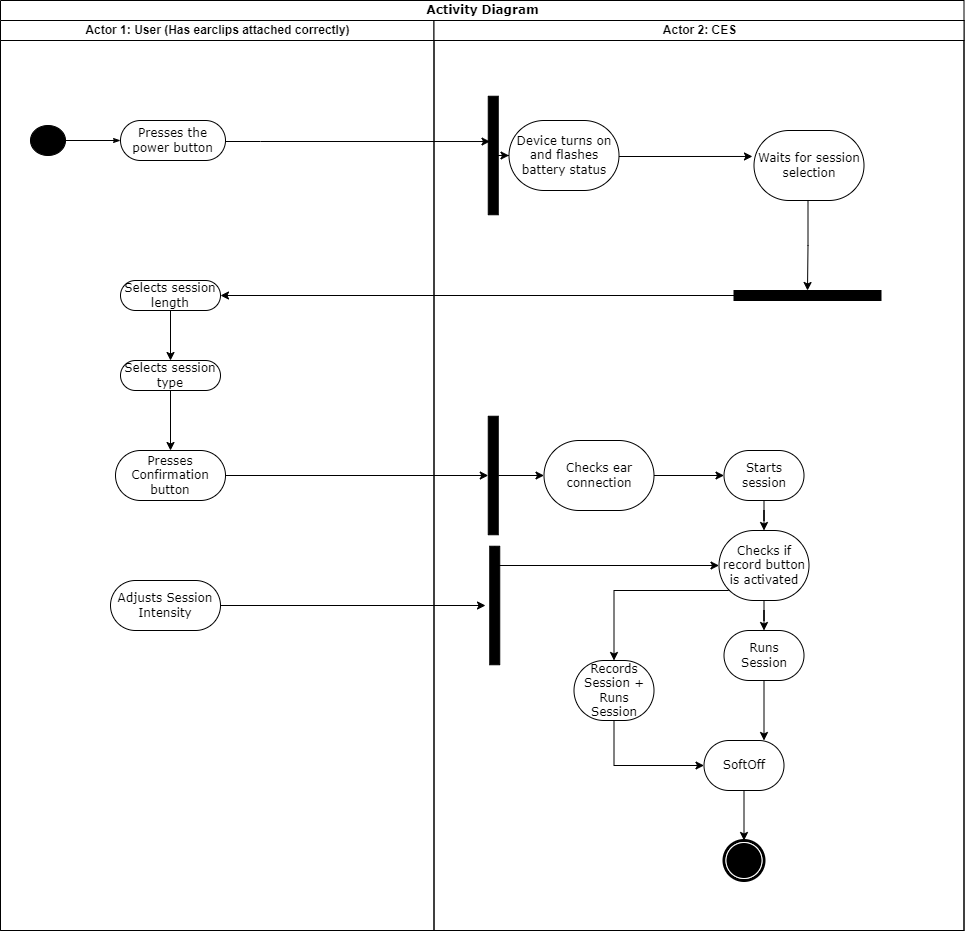

The diagram above was exported from draw.io. Its source (the exported page's mxGraphModel, read from the mxfile embedded in the PNG):
<mxGraphModel dx="1422" dy="865" grid="1" gridSize="10" guides="1" tooltips="1" connect="1" arrows="1" fold="1" page="1" pageScale="1" pageWidth="850" pageHeight="1100" background="none" math="0" shadow="0">
  <root>
    <mxCell id="0" />
    <mxCell id="1" parent="0" />
    <mxCell id="1c1d494c118603dd-1" value="Activity Diagram" style="swimlane;html=1;childLayout=stackLayout;startSize=20;rounded=0;shadow=0;comic=0;labelBackgroundColor=none;strokeWidth=1;fontFamily=Verdana;fontSize=12;align=center;" parent="1" vertex="1">
      <mxGeometry x="40" y="20" width="963.5" height="930" as="geometry" />
    </mxCell>
    <mxCell id="1c1d494c118603dd-2" value="Actor 1: User (Has earclips attached correctly)" style="swimlane;html=1;startSize=20;" parent="1c1d494c118603dd-1" vertex="1">
      <mxGeometry y="20" width="433.5" height="910" as="geometry" />
    </mxCell>
    <mxCell id="60571a20871a0731-4" value="" style="ellipse;whiteSpace=wrap;html=1;rounded=0;shadow=0;comic=0;labelBackgroundColor=none;strokeWidth=1;fillColor=#000000;fontFamily=Verdana;fontSize=12;align=center;" parent="1c1d494c118603dd-2" vertex="1">
      <mxGeometry x="30" y="105" width="35" height="30" as="geometry" />
    </mxCell>
    <mxCell id="60571a20871a0731-8" value="Presses the power button" style="rounded=1;whiteSpace=wrap;html=1;shadow=0;comic=0;labelBackgroundColor=none;strokeWidth=1;fontFamily=Verdana;fontSize=12;align=center;arcSize=50;" parent="1c1d494c118603dd-2" vertex="1">
      <mxGeometry x="120" y="100" width="105" height="40" as="geometry" />
    </mxCell>
    <mxCell id="1c1d494c118603dd-27" style="edgeStyle=orthogonalEdgeStyle;rounded=0;html=1;labelBackgroundColor=none;startArrow=none;startFill=0;startSize=5;endArrow=classicThin;endFill=1;endSize=5;jettySize=auto;orthogonalLoop=1;strokeWidth=1;fontFamily=Verdana;fontSize=12" parent="1c1d494c118603dd-2" source="60571a20871a0731-4" target="60571a20871a0731-8" edge="1">
      <mxGeometry relative="1" as="geometry" />
    </mxCell>
    <mxCell id="CIs0qVmv3hoXDEY84a2L-22" style="edgeStyle=orthogonalEdgeStyle;rounded=0;orthogonalLoop=1;jettySize=auto;html=1;" parent="1c1d494c118603dd-2" source="dto0Ky4IMlLXQMv78cq8-14" target="CIs0qVmv3hoXDEY84a2L-20" edge="1">
      <mxGeometry relative="1" as="geometry" />
    </mxCell>
    <mxCell id="dto0Ky4IMlLXQMv78cq8-14" value="Selects session length" style="rounded=1;whiteSpace=wrap;html=1;shadow=0;comic=0;labelBackgroundColor=none;strokeWidth=1;fontFamily=Verdana;fontSize=12;align=center;arcSize=50;" parent="1c1d494c118603dd-2" vertex="1">
      <mxGeometry x="120" y="260" width="100" height="30" as="geometry" />
    </mxCell>
    <mxCell id="CIs0qVmv3hoXDEY84a2L-19" value="Presses Confirmation button" style="rounded=1;whiteSpace=wrap;html=1;shadow=0;comic=0;labelBackgroundColor=none;strokeWidth=1;fontFamily=Verdana;fontSize=12;align=center;arcSize=50;" parent="1c1d494c118603dd-2" vertex="1">
      <mxGeometry x="115" y="430" width="110" height="50" as="geometry" />
    </mxCell>
    <mxCell id="CIs0qVmv3hoXDEY84a2L-23" style="edgeStyle=orthogonalEdgeStyle;rounded=0;orthogonalLoop=1;jettySize=auto;html=1;" parent="1c1d494c118603dd-2" source="CIs0qVmv3hoXDEY84a2L-20" target="CIs0qVmv3hoXDEY84a2L-19" edge="1">
      <mxGeometry relative="1" as="geometry" />
    </mxCell>
    <mxCell id="CIs0qVmv3hoXDEY84a2L-20" value="Selects session type" style="rounded=1;whiteSpace=wrap;html=1;shadow=0;comic=0;labelBackgroundColor=none;strokeWidth=1;fontFamily=Verdana;fontSize=12;align=center;arcSize=50;" parent="1c1d494c118603dd-2" vertex="1">
      <mxGeometry x="120" y="340" width="100" height="30" as="geometry" />
    </mxCell>
    <mxCell id="__-8hZpYcHDvXQneb7kJ-1" value="Adjusts Session Intensity" style="rounded=1;whiteSpace=wrap;html=1;shadow=0;comic=0;labelBackgroundColor=none;strokeWidth=1;fontFamily=Verdana;fontSize=12;align=center;arcSize=50;" parent="1c1d494c118603dd-2" vertex="1">
      <mxGeometry x="110" y="560" width="110" height="50" as="geometry" />
    </mxCell>
    <mxCell id="__-8hZpYcHDvXQneb7kJ-5" value="" style="whiteSpace=wrap;html=1;rounded=0;shadow=0;comic=0;labelBackgroundColor=none;strokeWidth=1;fillColor=#000000;fontFamily=Verdana;fontSize=12;align=center;rotation=-90;" parent="1c1d494c118603dd-2" vertex="1">
      <mxGeometry x="435" y="580" width="118.5" height="10" as="geometry" />
    </mxCell>
    <mxCell id="__-8hZpYcHDvXQneb7kJ-6" style="edgeStyle=orthogonalEdgeStyle;rounded=0;orthogonalLoop=1;jettySize=auto;html=1;" parent="1c1d494c118603dd-2" source="__-8hZpYcHDvXQneb7kJ-1" edge="1">
      <mxGeometry relative="1" as="geometry">
        <mxPoint x="485" y="585" as="targetPoint" />
      </mxGeometry>
    </mxCell>
    <mxCell id="dto0Ky4IMlLXQMv78cq8-48" style="edgeStyle=orthogonalEdgeStyle;rounded=0;orthogonalLoop=1;jettySize=auto;html=1;entryX=0.618;entryY=0.175;entryDx=0;entryDy=0;entryPerimeter=0;" parent="1c1d494c118603dd-1" source="60571a20871a0731-8" target="60571a20871a0731-3" edge="1">
      <mxGeometry relative="1" as="geometry">
        <Array as="points">
          <mxPoint x="260" y="141" />
          <mxPoint x="260" y="141" />
        </Array>
      </mxGeometry>
    </mxCell>
    <mxCell id="CIs0qVmv3hoXDEY84a2L-9" style="edgeStyle=orthogonalEdgeStyle;rounded=0;orthogonalLoop=1;jettySize=auto;html=1;entryX=1;entryY=0.5;entryDx=0;entryDy=0;" parent="1c1d494c118603dd-1" source="1c1d494c118603dd-12" target="dto0Ky4IMlLXQMv78cq8-14" edge="1">
      <mxGeometry relative="1" as="geometry" />
    </mxCell>
    <mxCell id="1c1d494c118603dd-3" value="Actor 2: CES" style="swimlane;html=1;startSize=20;" parent="1c1d494c118603dd-1" vertex="1">
      <mxGeometry x="433.5" y="20" width="530" height="910" as="geometry" />
    </mxCell>
    <mxCell id="dto0Ky4IMlLXQMv78cq8-33" style="edgeStyle=orthogonalEdgeStyle;rounded=0;orthogonalLoop=1;jettySize=auto;html=1;" parent="1c1d494c118603dd-3" source="60571a20871a0731-3" target="dto0Ky4IMlLXQMv78cq8-19" edge="1">
      <mxGeometry relative="1" as="geometry" />
    </mxCell>
    <mxCell id="60571a20871a0731-3" value="" style="whiteSpace=wrap;html=1;rounded=0;shadow=0;comic=0;labelBackgroundColor=none;strokeWidth=1;fillColor=#000000;fontFamily=Verdana;fontSize=12;align=center;rotation=-90;" parent="1c1d494c118603dd-3" vertex="1">
      <mxGeometry y="130" width="118.5" height="10" as="geometry" />
    </mxCell>
    <mxCell id="1c1d494c118603dd-12" value="" style="whiteSpace=wrap;html=1;rounded=0;shadow=0;comic=0;labelBackgroundColor=none;strokeWidth=1;fillColor=#000000;fontFamily=Verdana;fontSize=12;align=center;rotation=0;" parent="1c1d494c118603dd-3" vertex="1">
      <mxGeometry x="300" y="270" width="147" height="10" as="geometry" />
    </mxCell>
    <mxCell id="CIs0qVmv3hoXDEY84a2L-7" style="edgeStyle=orthogonalEdgeStyle;rounded=0;orthogonalLoop=1;jettySize=auto;html=1;entryX=-0.014;entryY=0.371;entryDx=0;entryDy=0;entryPerimeter=0;" parent="1c1d494c118603dd-3" source="dto0Ky4IMlLXQMv78cq8-19" target="CIs0qVmv3hoXDEY84a2L-5" edge="1">
      <mxGeometry relative="1" as="geometry">
        <Array as="points">
          <mxPoint x="220" y="136" />
          <mxPoint x="220" y="136" />
        </Array>
      </mxGeometry>
    </mxCell>
    <mxCell id="dto0Ky4IMlLXQMv78cq8-19" value="Device turns on and flashes battery status" style="rounded=1;whiteSpace=wrap;html=1;shadow=0;comic=0;labelBackgroundColor=none;strokeWidth=1;fontFamily=Verdana;fontSize=12;align=center;arcSize=50;" parent="1c1d494c118603dd-3" vertex="1">
      <mxGeometry x="75" y="100" width="110" height="70" as="geometry" />
    </mxCell>
    <mxCell id="dto0Ky4IMlLXQMv78cq8-45" style="edgeStyle=orthogonalEdgeStyle;rounded=0;orthogonalLoop=1;jettySize=auto;html=1;" parent="1c1d494c118603dd-3" source="dto0Ky4IMlLXQMv78cq8-43" target="dto0Ky4IMlLXQMv78cq8-42" edge="1">
      <mxGeometry relative="1" as="geometry" />
    </mxCell>
    <mxCell id="dto0Ky4IMlLXQMv78cq8-43" value="Starts session" style="rounded=1;whiteSpace=wrap;html=1;shadow=0;comic=0;labelBackgroundColor=none;strokeWidth=1;fontFamily=Verdana;fontSize=12;align=center;arcSize=50;" parent="1c1d494c118603dd-3" vertex="1">
      <mxGeometry x="290" y="430" width="80" height="50" as="geometry" />
    </mxCell>
    <mxCell id="dto0Ky4IMlLXQMv78cq8-46" style="edgeStyle=orthogonalEdgeStyle;rounded=0;orthogonalLoop=1;jettySize=auto;html=1;" parent="1c1d494c118603dd-3" source="dto0Ky4IMlLXQMv78cq8-42" target="dto0Ky4IMlLXQMv78cq8-41" edge="1">
      <mxGeometry relative="1" as="geometry" />
    </mxCell>
    <mxCell id="MOXIq1zR7_XlhcE3mXdo-1" style="edgeStyle=orthogonalEdgeStyle;rounded=0;orthogonalLoop=1;jettySize=auto;html=1;exitX=0.106;exitY=0.814;exitDx=0;exitDy=0;exitPerimeter=0;" edge="1" parent="1c1d494c118603dd-3" source="dto0Ky4IMlLXQMv78cq8-42" target="CIs0qVmv3hoXDEY84a2L-28">
      <mxGeometry relative="1" as="geometry">
        <Array as="points">
          <mxPoint x="295" y="570" />
          <mxPoint x="180" y="570" />
        </Array>
      </mxGeometry>
    </mxCell>
    <mxCell id="dto0Ky4IMlLXQMv78cq8-42" value="Checks if record button is activated" style="rounded=1;whiteSpace=wrap;html=1;shadow=0;comic=0;labelBackgroundColor=none;strokeWidth=1;fontFamily=Verdana;fontSize=12;align=center;arcSize=50;" parent="1c1d494c118603dd-3" vertex="1">
      <mxGeometry x="285" y="510" width="90" height="70" as="geometry" />
    </mxCell>
    <mxCell id="CIs0qVmv3hoXDEY84a2L-32" style="edgeStyle=orthogonalEdgeStyle;rounded=0;orthogonalLoop=1;jettySize=auto;html=1;entryX=0.75;entryY=0;entryDx=0;entryDy=0;" parent="1c1d494c118603dd-3" source="dto0Ky4IMlLXQMv78cq8-41" target="CIs0qVmv3hoXDEY84a2L-30" edge="1">
      <mxGeometry relative="1" as="geometry" />
    </mxCell>
    <mxCell id="dto0Ky4IMlLXQMv78cq8-41" value="Runs Session" style="rounded=1;whiteSpace=wrap;html=1;shadow=0;comic=0;labelBackgroundColor=none;strokeWidth=1;fontFamily=Verdana;fontSize=12;align=center;arcSize=50;" parent="1c1d494c118603dd-3" vertex="1">
      <mxGeometry x="290" y="610" width="80" height="50" as="geometry" />
    </mxCell>
    <mxCell id="dto0Ky4IMlLXQMv78cq8-49" style="edgeStyle=orthogonalEdgeStyle;rounded=0;orthogonalLoop=1;jettySize=auto;html=1;exitX=0.5;exitY=1;exitDx=0;exitDy=0;entryX=0.5;entryY=0;entryDx=0;entryDy=0;" parent="1c1d494c118603dd-3" source="60571a20871a0731-3" target="60571a20871a0731-3" edge="1">
      <mxGeometry relative="1" as="geometry" />
    </mxCell>
    <mxCell id="CIs0qVmv3hoXDEY84a2L-6" style="edgeStyle=orthogonalEdgeStyle;rounded=0;orthogonalLoop=1;jettySize=auto;html=1;entryX=0.5;entryY=0;entryDx=0;entryDy=0;" parent="1c1d494c118603dd-3" source="CIs0qVmv3hoXDEY84a2L-5" target="1c1d494c118603dd-12" edge="1">
      <mxGeometry relative="1" as="geometry">
        <Array as="points">
          <mxPoint x="374" y="225" />
          <mxPoint x="374" y="225" />
        </Array>
      </mxGeometry>
    </mxCell>
    <mxCell id="CIs0qVmv3hoXDEY84a2L-5" value="Waits for session selection" style="rounded=1;whiteSpace=wrap;html=1;shadow=0;comic=0;labelBackgroundColor=none;strokeWidth=1;fontFamily=Verdana;fontSize=12;align=center;arcSize=50;" parent="1c1d494c118603dd-3" vertex="1">
      <mxGeometry x="320" y="110" width="110" height="70" as="geometry" />
    </mxCell>
    <mxCell id="CIs0qVmv3hoXDEY84a2L-15" style="edgeStyle=orthogonalEdgeStyle;rounded=0;orthogonalLoop=1;jettySize=auto;html=1;entryX=0;entryY=0.5;entryDx=0;entryDy=0;" parent="1c1d494c118603dd-3" source="CIs0qVmv3hoXDEY84a2L-8" edge="1">
      <mxGeometry relative="1" as="geometry">
        <mxPoint x="110" y="455" as="targetPoint" />
      </mxGeometry>
    </mxCell>
    <mxCell id="CIs0qVmv3hoXDEY84a2L-8" value="" style="whiteSpace=wrap;html=1;rounded=0;shadow=0;comic=0;labelBackgroundColor=none;strokeWidth=1;fillColor=#000000;fontFamily=Verdana;fontSize=12;align=center;rotation=-90;" parent="1c1d494c118603dd-3" vertex="1">
      <mxGeometry y="450" width="118.5" height="10" as="geometry" />
    </mxCell>
    <mxCell id="CIs0qVmv3hoXDEY84a2L-35" style="edgeStyle=orthogonalEdgeStyle;rounded=0;orthogonalLoop=1;jettySize=auto;html=1;entryX=0;entryY=0.5;entryDx=0;entryDy=0;" parent="1c1d494c118603dd-3" source="CIs0qVmv3hoXDEY84a2L-16" target="dto0Ky4IMlLXQMv78cq8-43" edge="1">
      <mxGeometry relative="1" as="geometry" />
    </mxCell>
    <mxCell id="CIs0qVmv3hoXDEY84a2L-16" value="Checks ear connection" style="rounded=1;whiteSpace=wrap;html=1;shadow=0;comic=0;labelBackgroundColor=none;strokeWidth=1;fontFamily=Verdana;fontSize=12;align=center;arcSize=50;" parent="1c1d494c118603dd-3" vertex="1">
      <mxGeometry x="110" y="420" width="110" height="70" as="geometry" />
    </mxCell>
    <mxCell id="CIs0qVmv3hoXDEY84a2L-31" style="edgeStyle=orthogonalEdgeStyle;rounded=0;orthogonalLoop=1;jettySize=auto;html=1;entryX=0;entryY=0.5;entryDx=0;entryDy=0;" parent="1c1d494c118603dd-3" source="CIs0qVmv3hoXDEY84a2L-28" target="CIs0qVmv3hoXDEY84a2L-30" edge="1">
      <mxGeometry relative="1" as="geometry">
        <Array as="points">
          <mxPoint x="180" y="745" />
        </Array>
      </mxGeometry>
    </mxCell>
    <mxCell id="CIs0qVmv3hoXDEY84a2L-28" value="Records Session + Runs Session" style="rounded=1;whiteSpace=wrap;html=1;shadow=0;comic=0;labelBackgroundColor=none;strokeWidth=1;fontFamily=Verdana;fontSize=12;align=center;arcSize=50;" parent="1c1d494c118603dd-3" vertex="1">
      <mxGeometry x="140" y="640" width="80" height="60" as="geometry" />
    </mxCell>
    <mxCell id="CIs0qVmv3hoXDEY84a2L-29" value="" style="shape=mxgraph.bpmn.shape;html=1;verticalLabelPosition=bottom;labelBackgroundColor=#ffffff;verticalAlign=top;perimeter=ellipsePerimeter;outline=end;symbol=terminate;rounded=0;shadow=0;comic=0;strokeWidth=1;fontFamily=Verdana;fontSize=12;align=center;" parent="1c1d494c118603dd-3" vertex="1">
      <mxGeometry x="290" y="820" width="40" height="40" as="geometry" />
    </mxCell>
    <mxCell id="CIs0qVmv3hoXDEY84a2L-34" style="edgeStyle=orthogonalEdgeStyle;rounded=0;orthogonalLoop=1;jettySize=auto;html=1;entryX=0.5;entryY=0;entryDx=0;entryDy=0;" parent="1c1d494c118603dd-3" source="CIs0qVmv3hoXDEY84a2L-30" target="CIs0qVmv3hoXDEY84a2L-29" edge="1">
      <mxGeometry relative="1" as="geometry" />
    </mxCell>
    <mxCell id="CIs0qVmv3hoXDEY84a2L-30" value="SoftOff" style="rounded=1;whiteSpace=wrap;html=1;shadow=0;comic=0;labelBackgroundColor=none;strokeWidth=1;fontFamily=Verdana;fontSize=12;align=center;arcSize=50;" parent="1c1d494c118603dd-3" vertex="1">
      <mxGeometry x="270" y="720" width="80" height="50" as="geometry" />
    </mxCell>
    <mxCell id="CIs0qVmv3hoXDEY84a2L-25" style="edgeStyle=orthogonalEdgeStyle;rounded=0;orthogonalLoop=1;jettySize=auto;html=1;entryX=0.5;entryY=0;entryDx=0;entryDy=0;" parent="1c1d494c118603dd-1" source="CIs0qVmv3hoXDEY84a2L-19" target="CIs0qVmv3hoXDEY84a2L-8" edge="1">
      <mxGeometry relative="1" as="geometry">
        <mxPoint x="360" y="475" as="targetPoint" />
      </mxGeometry>
    </mxCell>
    <mxCell id="__-8hZpYcHDvXQneb7kJ-7" style="edgeStyle=orthogonalEdgeStyle;rounded=0;orthogonalLoop=1;jettySize=auto;html=1;entryX=0;entryY=0.5;entryDx=0;entryDy=0;" parent="1c1d494c118603dd-1" source="__-8hZpYcHDvXQneb7kJ-5" target="dto0Ky4IMlLXQMv78cq8-42" edge="1">
      <mxGeometry relative="1" as="geometry">
        <Array as="points">
          <mxPoint x="494" y="565" />
        </Array>
      </mxGeometry>
    </mxCell>
  </root>
</mxGraphModel>